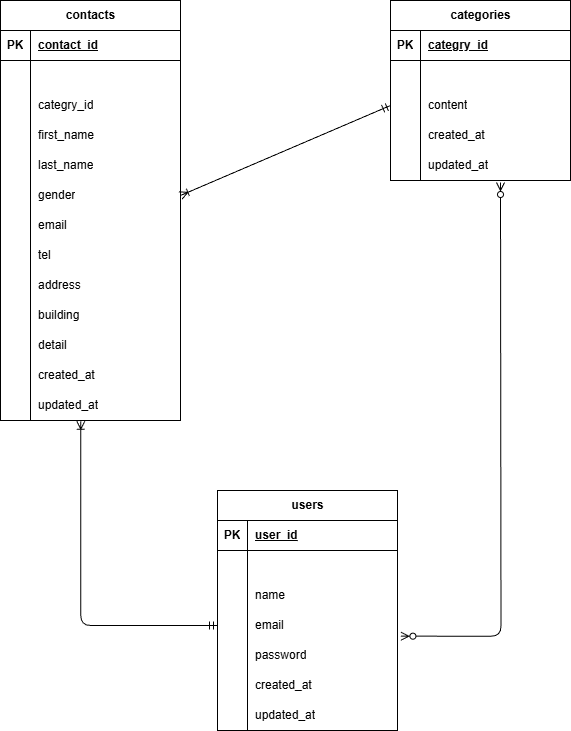

The diagram above was exported from draw.io. Its source (the exported page's mxGraphModel, read from the mxfile embedded in the PNG):
<mxGraphModel dx="1593" dy="2945" grid="1" gridSize="10" guides="1" tooltips="1" connect="1" arrows="1" fold="1" page="1" pageScale="1" pageWidth="827" pageHeight="1169" math="0" shadow="0">
  <root>
    <mxCell id="0" />
    <mxCell id="1" parent="0" />
    <mxCell id="15" value="categories" style="shape=table;startSize=30;container=1;collapsible=1;childLayout=tableLayout;fixedRows=1;rowLines=0;fontStyle=1;align=center;resizeLast=1;html=1;" vertex="1" parent="1">
      <mxGeometry x="-240" y="-2330" width="180" height="180" as="geometry" />
    </mxCell>
    <mxCell id="16" value="" style="shape=tableRow;horizontal=0;startSize=0;swimlaneHead=0;swimlaneBody=0;fillColor=none;collapsible=0;dropTarget=0;points=[[0,0.5],[1,0.5]];portConstraint=eastwest;top=0;left=0;right=0;bottom=1;" vertex="1" parent="15">
      <mxGeometry y="30" width="180" height="30" as="geometry" />
    </mxCell>
    <mxCell id="17" value="PK" style="shape=partialRectangle;connectable=0;fillColor=none;top=0;left=0;bottom=0;right=0;fontStyle=1;overflow=hidden;whiteSpace=wrap;html=1;" vertex="1" parent="16">
      <mxGeometry width="30" height="30" as="geometry">
        <mxRectangle width="30" height="30" as="alternateBounds" />
      </mxGeometry>
    </mxCell>
    <mxCell id="18" value="categry_id" style="shape=partialRectangle;connectable=0;fillColor=none;top=0;left=0;bottom=0;right=0;align=left;spacingLeft=6;fontStyle=5;overflow=hidden;whiteSpace=wrap;html=1;" vertex="1" parent="16">
      <mxGeometry x="30" width="150" height="30" as="geometry">
        <mxRectangle width="150" height="30" as="alternateBounds" />
      </mxGeometry>
    </mxCell>
    <mxCell id="19" value="" style="shape=tableRow;horizontal=0;startSize=0;swimlaneHead=0;swimlaneBody=0;fillColor=none;collapsible=0;dropTarget=0;points=[[0,0.5],[1,0.5]];portConstraint=eastwest;top=0;left=0;right=0;bottom=0;" vertex="1" parent="15">
      <mxGeometry y="60" width="180" height="30" as="geometry" />
    </mxCell>
    <mxCell id="20" value="" style="shape=partialRectangle;connectable=0;fillColor=none;top=0;left=0;bottom=0;right=0;editable=1;overflow=hidden;whiteSpace=wrap;html=1;" vertex="1" parent="19">
      <mxGeometry width="30" height="30" as="geometry">
        <mxRectangle width="30" height="30" as="alternateBounds" />
      </mxGeometry>
    </mxCell>
    <mxCell id="21" value="" style="shape=partialRectangle;connectable=0;fillColor=none;top=0;left=0;bottom=0;right=0;align=left;spacingLeft=6;overflow=hidden;whiteSpace=wrap;html=1;" vertex="1" parent="19">
      <mxGeometry x="30" width="150" height="30" as="geometry">
        <mxRectangle width="150" height="30" as="alternateBounds" />
      </mxGeometry>
    </mxCell>
    <mxCell id="22" value="" style="shape=tableRow;horizontal=0;startSize=0;swimlaneHead=0;swimlaneBody=0;fillColor=none;collapsible=0;dropTarget=0;points=[[0,0.5],[1,0.5]];portConstraint=eastwest;top=0;left=0;right=0;bottom=0;" vertex="1" parent="15">
      <mxGeometry y="90" width="180" height="30" as="geometry" />
    </mxCell>
    <mxCell id="23" value="" style="shape=partialRectangle;connectable=0;fillColor=none;top=0;left=0;bottom=0;right=0;editable=1;overflow=hidden;whiteSpace=wrap;html=1;" vertex="1" parent="22">
      <mxGeometry width="30" height="30" as="geometry">
        <mxRectangle width="30" height="30" as="alternateBounds" />
      </mxGeometry>
    </mxCell>
    <mxCell id="24" value="content" style="shape=partialRectangle;connectable=0;fillColor=none;top=0;left=0;bottom=0;right=0;align=left;spacingLeft=6;overflow=hidden;whiteSpace=wrap;html=1;" vertex="1" parent="22">
      <mxGeometry x="30" width="150" height="30" as="geometry">
        <mxRectangle width="150" height="30" as="alternateBounds" />
      </mxGeometry>
    </mxCell>
    <mxCell id="25" value="" style="shape=tableRow;horizontal=0;startSize=0;swimlaneHead=0;swimlaneBody=0;fillColor=none;collapsible=0;dropTarget=0;points=[[0,0.5],[1,0.5]];portConstraint=eastwest;top=0;left=0;right=0;bottom=0;" vertex="1" parent="15">
      <mxGeometry y="120" width="180" height="30" as="geometry" />
    </mxCell>
    <mxCell id="26" value="" style="shape=partialRectangle;connectable=0;fillColor=none;top=0;left=0;bottom=0;right=0;editable=1;overflow=hidden;whiteSpace=wrap;html=1;" vertex="1" parent="25">
      <mxGeometry width="30" height="30" as="geometry">
        <mxRectangle width="30" height="30" as="alternateBounds" />
      </mxGeometry>
    </mxCell>
    <mxCell id="27" value="created_at" style="shape=partialRectangle;connectable=0;fillColor=none;top=0;left=0;bottom=0;right=0;align=left;spacingLeft=6;overflow=hidden;whiteSpace=wrap;html=1;" vertex="1" parent="25">
      <mxGeometry x="30" width="150" height="30" as="geometry">
        <mxRectangle width="150" height="30" as="alternateBounds" />
      </mxGeometry>
    </mxCell>
    <mxCell id="131" value="" style="shape=tableRow;horizontal=0;startSize=0;swimlaneHead=0;swimlaneBody=0;fillColor=none;collapsible=0;dropTarget=0;points=[[0,0.5],[1,0.5]];portConstraint=eastwest;top=0;left=0;right=0;bottom=0;" vertex="1" parent="15">
      <mxGeometry y="150" width="180" height="30" as="geometry" />
    </mxCell>
    <mxCell id="132" value="" style="shape=partialRectangle;connectable=0;fillColor=none;top=0;left=0;bottom=0;right=0;editable=1;overflow=hidden;whiteSpace=wrap;html=1;" vertex="1" parent="131">
      <mxGeometry width="30" height="30" as="geometry">
        <mxRectangle width="30" height="30" as="alternateBounds" />
      </mxGeometry>
    </mxCell>
    <mxCell id="133" value="updated_at" style="shape=partialRectangle;connectable=0;fillColor=none;top=0;left=0;bottom=0;right=0;align=left;spacingLeft=6;overflow=hidden;whiteSpace=wrap;html=1;" vertex="1" parent="131">
      <mxGeometry x="30" width="150" height="30" as="geometry">
        <mxRectangle width="150" height="30" as="alternateBounds" />
      </mxGeometry>
    </mxCell>
    <mxCell id="28" value="users" style="shape=table;startSize=30;container=1;collapsible=1;childLayout=tableLayout;fixedRows=1;rowLines=0;fontStyle=1;align=center;resizeLast=1;html=1;" vertex="1" parent="1">
      <mxGeometry x="-413" y="-1840" width="180" height="240" as="geometry" />
    </mxCell>
    <mxCell id="29" value="" style="shape=tableRow;horizontal=0;startSize=0;swimlaneHead=0;swimlaneBody=0;fillColor=none;collapsible=0;dropTarget=0;points=[[0,0.5],[1,0.5]];portConstraint=eastwest;top=0;left=0;right=0;bottom=1;" vertex="1" parent="28">
      <mxGeometry y="30" width="180" height="30" as="geometry" />
    </mxCell>
    <mxCell id="30" value="PK" style="shape=partialRectangle;connectable=0;fillColor=none;top=0;left=0;bottom=0;right=0;fontStyle=1;overflow=hidden;whiteSpace=wrap;html=1;" vertex="1" parent="29">
      <mxGeometry width="30" height="30" as="geometry">
        <mxRectangle width="30" height="30" as="alternateBounds" />
      </mxGeometry>
    </mxCell>
    <mxCell id="31" value="user_id" style="shape=partialRectangle;connectable=0;fillColor=none;top=0;left=0;bottom=0;right=0;align=left;spacingLeft=6;fontStyle=5;overflow=hidden;whiteSpace=wrap;html=1;" vertex="1" parent="29">
      <mxGeometry x="30" width="150" height="30" as="geometry">
        <mxRectangle width="150" height="30" as="alternateBounds" />
      </mxGeometry>
    </mxCell>
    <mxCell id="32" value="" style="shape=tableRow;horizontal=0;startSize=0;swimlaneHead=0;swimlaneBody=0;fillColor=none;collapsible=0;dropTarget=0;points=[[0,0.5],[1,0.5]];portConstraint=eastwest;top=0;left=0;right=0;bottom=0;" vertex="1" parent="28">
      <mxGeometry y="60" width="180" height="30" as="geometry" />
    </mxCell>
    <mxCell id="33" value="" style="shape=partialRectangle;connectable=0;fillColor=none;top=0;left=0;bottom=0;right=0;editable=1;overflow=hidden;whiteSpace=wrap;html=1;" vertex="1" parent="32">
      <mxGeometry width="30" height="30" as="geometry">
        <mxRectangle width="30" height="30" as="alternateBounds" />
      </mxGeometry>
    </mxCell>
    <mxCell id="34" value="" style="shape=partialRectangle;connectable=0;fillColor=none;top=0;left=0;bottom=0;right=0;align=left;spacingLeft=6;overflow=hidden;whiteSpace=wrap;html=1;" vertex="1" parent="32">
      <mxGeometry x="30" width="150" height="30" as="geometry">
        <mxRectangle width="150" height="30" as="alternateBounds" />
      </mxGeometry>
    </mxCell>
    <mxCell id="35" value="" style="shape=tableRow;horizontal=0;startSize=0;swimlaneHead=0;swimlaneBody=0;fillColor=none;collapsible=0;dropTarget=0;points=[[0,0.5],[1,0.5]];portConstraint=eastwest;top=0;left=0;right=0;bottom=0;" vertex="1" parent="28">
      <mxGeometry y="90" width="180" height="30" as="geometry" />
    </mxCell>
    <mxCell id="36" value="" style="shape=partialRectangle;connectable=0;fillColor=none;top=0;left=0;bottom=0;right=0;editable=1;overflow=hidden;whiteSpace=wrap;html=1;" vertex="1" parent="35">
      <mxGeometry width="30" height="30" as="geometry">
        <mxRectangle width="30" height="30" as="alternateBounds" />
      </mxGeometry>
    </mxCell>
    <mxCell id="37" value="name" style="shape=partialRectangle;connectable=0;fillColor=none;top=0;left=0;bottom=0;right=0;align=left;spacingLeft=6;overflow=hidden;whiteSpace=wrap;html=1;" vertex="1" parent="35">
      <mxGeometry x="30" width="150" height="30" as="geometry">
        <mxRectangle width="150" height="30" as="alternateBounds" />
      </mxGeometry>
    </mxCell>
    <mxCell id="38" value="" style="shape=tableRow;horizontal=0;startSize=0;swimlaneHead=0;swimlaneBody=0;fillColor=none;collapsible=0;dropTarget=0;points=[[0,0.5],[1,0.5]];portConstraint=eastwest;top=0;left=0;right=0;bottom=0;" vertex="1" parent="28">
      <mxGeometry y="120" width="180" height="30" as="geometry" />
    </mxCell>
    <mxCell id="39" value="" style="shape=partialRectangle;connectable=0;fillColor=none;top=0;left=0;bottom=0;right=0;editable=1;overflow=hidden;whiteSpace=wrap;html=1;" vertex="1" parent="38">
      <mxGeometry width="30" height="30" as="geometry">
        <mxRectangle width="30" height="30" as="alternateBounds" />
      </mxGeometry>
    </mxCell>
    <mxCell id="40" value="email" style="shape=partialRectangle;connectable=0;fillColor=none;top=0;left=0;bottom=0;right=0;align=left;spacingLeft=6;overflow=hidden;whiteSpace=wrap;html=1;" vertex="1" parent="38">
      <mxGeometry x="30" width="150" height="30" as="geometry">
        <mxRectangle width="150" height="30" as="alternateBounds" />
      </mxGeometry>
    </mxCell>
    <mxCell id="134" value="" style="shape=tableRow;horizontal=0;startSize=0;swimlaneHead=0;swimlaneBody=0;fillColor=none;collapsible=0;dropTarget=0;points=[[0,0.5],[1,0.5]];portConstraint=eastwest;top=0;left=0;right=0;bottom=0;" vertex="1" parent="28">
      <mxGeometry y="150" width="180" height="30" as="geometry" />
    </mxCell>
    <mxCell id="135" value="" style="shape=partialRectangle;connectable=0;fillColor=none;top=0;left=0;bottom=0;right=0;editable=1;overflow=hidden;whiteSpace=wrap;html=1;" vertex="1" parent="134">
      <mxGeometry width="30" height="30" as="geometry">
        <mxRectangle width="30" height="30" as="alternateBounds" />
      </mxGeometry>
    </mxCell>
    <mxCell id="136" value="password" style="shape=partialRectangle;connectable=0;fillColor=none;top=0;left=0;bottom=0;right=0;align=left;spacingLeft=6;overflow=hidden;whiteSpace=wrap;html=1;" vertex="1" parent="134">
      <mxGeometry x="30" width="150" height="30" as="geometry">
        <mxRectangle width="150" height="30" as="alternateBounds" />
      </mxGeometry>
    </mxCell>
    <mxCell id="137" value="" style="shape=tableRow;horizontal=0;startSize=0;swimlaneHead=0;swimlaneBody=0;fillColor=none;collapsible=0;dropTarget=0;points=[[0,0.5],[1,0.5]];portConstraint=eastwest;top=0;left=0;right=0;bottom=0;" vertex="1" parent="28">
      <mxGeometry y="180" width="180" height="30" as="geometry" />
    </mxCell>
    <mxCell id="138" value="" style="shape=partialRectangle;connectable=0;fillColor=none;top=0;left=0;bottom=0;right=0;editable=1;overflow=hidden;whiteSpace=wrap;html=1;" vertex="1" parent="137">
      <mxGeometry width="30" height="30" as="geometry">
        <mxRectangle width="30" height="30" as="alternateBounds" />
      </mxGeometry>
    </mxCell>
    <mxCell id="139" value="created_at" style="shape=partialRectangle;connectable=0;fillColor=none;top=0;left=0;bottom=0;right=0;align=left;spacingLeft=6;overflow=hidden;whiteSpace=wrap;html=1;" vertex="1" parent="137">
      <mxGeometry x="30" width="150" height="30" as="geometry">
        <mxRectangle width="150" height="30" as="alternateBounds" />
      </mxGeometry>
    </mxCell>
    <mxCell id="140" value="" style="shape=tableRow;horizontal=0;startSize=0;swimlaneHead=0;swimlaneBody=0;fillColor=none;collapsible=0;dropTarget=0;points=[[0,0.5],[1,0.5]];portConstraint=eastwest;top=0;left=0;right=0;bottom=0;" vertex="1" parent="28">
      <mxGeometry y="210" width="180" height="30" as="geometry" />
    </mxCell>
    <mxCell id="141" value="" style="shape=partialRectangle;connectable=0;fillColor=none;top=0;left=0;bottom=0;right=0;editable=1;overflow=hidden;whiteSpace=wrap;html=1;" vertex="1" parent="140">
      <mxGeometry width="30" height="30" as="geometry">
        <mxRectangle width="30" height="30" as="alternateBounds" />
      </mxGeometry>
    </mxCell>
    <mxCell id="142" value="updated_at" style="shape=partialRectangle;connectable=0;fillColor=none;top=0;left=0;bottom=0;right=0;align=left;spacingLeft=6;overflow=hidden;whiteSpace=wrap;html=1;" vertex="1" parent="140">
      <mxGeometry x="30" width="150" height="30" as="geometry">
        <mxRectangle width="150" height="30" as="alternateBounds" />
      </mxGeometry>
    </mxCell>
    <mxCell id="67" value="contacts" style="shape=table;startSize=30;container=1;collapsible=1;childLayout=tableLayout;fixedRows=1;rowLines=0;fontStyle=1;align=center;resizeLast=1;html=1;" vertex="1" parent="1">
      <mxGeometry x="-630" y="-2330" width="180" height="420" as="geometry" />
    </mxCell>
    <mxCell id="68" value="" style="shape=tableRow;horizontal=0;startSize=0;swimlaneHead=0;swimlaneBody=0;fillColor=none;collapsible=0;dropTarget=0;points=[[0,0.5],[1,0.5]];portConstraint=eastwest;top=0;left=0;right=0;bottom=1;" vertex="1" parent="67">
      <mxGeometry y="30" width="180" height="30" as="geometry" />
    </mxCell>
    <mxCell id="69" value="PK" style="shape=partialRectangle;connectable=0;fillColor=none;top=0;left=0;bottom=0;right=0;fontStyle=1;overflow=hidden;whiteSpace=wrap;html=1;" vertex="1" parent="68">
      <mxGeometry width="30" height="30" as="geometry">
        <mxRectangle width="30" height="30" as="alternateBounds" />
      </mxGeometry>
    </mxCell>
    <mxCell id="70" value="contact_id" style="shape=partialRectangle;connectable=0;fillColor=none;top=0;left=0;bottom=0;right=0;align=left;spacingLeft=6;fontStyle=5;overflow=hidden;whiteSpace=wrap;html=1;" vertex="1" parent="68">
      <mxGeometry x="30" width="150" height="30" as="geometry">
        <mxRectangle width="150" height="30" as="alternateBounds" />
      </mxGeometry>
    </mxCell>
    <mxCell id="71" value="" style="shape=tableRow;horizontal=0;startSize=0;swimlaneHead=0;swimlaneBody=0;fillColor=none;collapsible=0;dropTarget=0;points=[[0,0.5],[1,0.5]];portConstraint=eastwest;top=0;left=0;right=0;bottom=0;" vertex="1" parent="67">
      <mxGeometry y="60" width="180" height="30" as="geometry" />
    </mxCell>
    <mxCell id="72" value="" style="shape=partialRectangle;connectable=0;fillColor=none;top=0;left=0;bottom=0;right=0;editable=1;overflow=hidden;whiteSpace=wrap;html=1;" vertex="1" parent="71">
      <mxGeometry width="30" height="30" as="geometry">
        <mxRectangle width="30" height="30" as="alternateBounds" />
      </mxGeometry>
    </mxCell>
    <mxCell id="73" value="" style="shape=partialRectangle;connectable=0;fillColor=none;top=0;left=0;bottom=0;right=0;align=left;spacingLeft=6;overflow=hidden;whiteSpace=wrap;html=1;" vertex="1" parent="71">
      <mxGeometry x="30" width="150" height="30" as="geometry">
        <mxRectangle width="150" height="30" as="alternateBounds" />
      </mxGeometry>
    </mxCell>
    <mxCell id="74" value="" style="shape=tableRow;horizontal=0;startSize=0;swimlaneHead=0;swimlaneBody=0;fillColor=none;collapsible=0;dropTarget=0;points=[[0,0.5],[1,0.5]];portConstraint=eastwest;top=0;left=0;right=0;bottom=0;" vertex="1" parent="67">
      <mxGeometry y="90" width="180" height="30" as="geometry" />
    </mxCell>
    <mxCell id="75" value="" style="shape=partialRectangle;connectable=0;fillColor=none;top=0;left=0;bottom=0;right=0;editable=1;overflow=hidden;whiteSpace=wrap;html=1;" vertex="1" parent="74">
      <mxGeometry width="30" height="30" as="geometry">
        <mxRectangle width="30" height="30" as="alternateBounds" />
      </mxGeometry>
    </mxCell>
    <mxCell id="76" value="categry_id" style="shape=partialRectangle;connectable=0;fillColor=none;top=0;left=0;bottom=0;right=0;align=left;spacingLeft=6;overflow=hidden;whiteSpace=wrap;html=1;" vertex="1" parent="74">
      <mxGeometry x="30" width="150" height="30" as="geometry">
        <mxRectangle width="150" height="30" as="alternateBounds" />
      </mxGeometry>
    </mxCell>
    <mxCell id="77" value="" style="shape=tableRow;horizontal=0;startSize=0;swimlaneHead=0;swimlaneBody=0;fillColor=none;collapsible=0;dropTarget=0;points=[[0,0.5],[1,0.5]];portConstraint=eastwest;top=0;left=0;right=0;bottom=0;" vertex="1" parent="67">
      <mxGeometry y="120" width="180" height="30" as="geometry" />
    </mxCell>
    <mxCell id="78" value="" style="shape=partialRectangle;connectable=0;fillColor=none;top=0;left=0;bottom=0;right=0;editable=1;overflow=hidden;whiteSpace=wrap;html=1;" vertex="1" parent="77">
      <mxGeometry width="30" height="30" as="geometry">
        <mxRectangle width="30" height="30" as="alternateBounds" />
      </mxGeometry>
    </mxCell>
    <mxCell id="79" value="first_name" style="shape=partialRectangle;connectable=0;fillColor=none;top=0;left=0;bottom=0;right=0;align=left;spacingLeft=6;overflow=hidden;whiteSpace=wrap;html=1;" vertex="1" parent="77">
      <mxGeometry x="30" width="150" height="30" as="geometry">
        <mxRectangle width="150" height="30" as="alternateBounds" />
      </mxGeometry>
    </mxCell>
    <mxCell id="91" value="" style="shape=tableRow;horizontal=0;startSize=0;swimlaneHead=0;swimlaneBody=0;fillColor=none;collapsible=0;dropTarget=0;points=[[0,0.5],[1,0.5]];portConstraint=eastwest;top=0;left=0;right=0;bottom=0;" vertex="1" parent="67">
      <mxGeometry y="150" width="180" height="30" as="geometry" />
    </mxCell>
    <mxCell id="92" value="" style="shape=partialRectangle;connectable=0;fillColor=none;top=0;left=0;bottom=0;right=0;editable=1;overflow=hidden;whiteSpace=wrap;html=1;" vertex="1" parent="91">
      <mxGeometry width="30" height="30" as="geometry">
        <mxRectangle width="30" height="30" as="alternateBounds" />
      </mxGeometry>
    </mxCell>
    <mxCell id="93" value="last_name" style="shape=partialRectangle;connectable=0;fillColor=none;top=0;left=0;bottom=0;right=0;align=left;spacingLeft=6;overflow=hidden;whiteSpace=wrap;html=1;" vertex="1" parent="91">
      <mxGeometry x="30" width="150" height="30" as="geometry">
        <mxRectangle width="150" height="30" as="alternateBounds" />
      </mxGeometry>
    </mxCell>
    <mxCell id="94" value="" style="shape=tableRow;horizontal=0;startSize=0;swimlaneHead=0;swimlaneBody=0;fillColor=none;collapsible=0;dropTarget=0;points=[[0,0.5],[1,0.5]];portConstraint=eastwest;top=0;left=0;right=0;bottom=0;" vertex="1" parent="67">
      <mxGeometry y="180" width="180" height="30" as="geometry" />
    </mxCell>
    <mxCell id="95" value="" style="shape=partialRectangle;connectable=0;fillColor=none;top=0;left=0;bottom=0;right=0;editable=1;overflow=hidden;whiteSpace=wrap;html=1;" vertex="1" parent="94">
      <mxGeometry width="30" height="30" as="geometry">
        <mxRectangle width="30" height="30" as="alternateBounds" />
      </mxGeometry>
    </mxCell>
    <mxCell id="96" value="gender" style="shape=partialRectangle;connectable=0;fillColor=none;top=0;left=0;bottom=0;right=0;align=left;spacingLeft=6;overflow=hidden;whiteSpace=wrap;html=1;" vertex="1" parent="94">
      <mxGeometry x="30" width="150" height="30" as="geometry">
        <mxRectangle width="150" height="30" as="alternateBounds" />
      </mxGeometry>
    </mxCell>
    <mxCell id="97" value="" style="shape=tableRow;horizontal=0;startSize=0;swimlaneHead=0;swimlaneBody=0;fillColor=none;collapsible=0;dropTarget=0;points=[[0,0.5],[1,0.5]];portConstraint=eastwest;top=0;left=0;right=0;bottom=0;" vertex="1" parent="67">
      <mxGeometry y="210" width="180" height="30" as="geometry" />
    </mxCell>
    <mxCell id="98" value="" style="shape=partialRectangle;connectable=0;fillColor=none;top=0;left=0;bottom=0;right=0;editable=1;overflow=hidden;whiteSpace=wrap;html=1;" vertex="1" parent="97">
      <mxGeometry width="30" height="30" as="geometry">
        <mxRectangle width="30" height="30" as="alternateBounds" />
      </mxGeometry>
    </mxCell>
    <mxCell id="99" value="email" style="shape=partialRectangle;connectable=0;fillColor=none;top=0;left=0;bottom=0;right=0;align=left;spacingLeft=6;overflow=hidden;whiteSpace=wrap;html=1;" vertex="1" parent="97">
      <mxGeometry x="30" width="150" height="30" as="geometry">
        <mxRectangle width="150" height="30" as="alternateBounds" />
      </mxGeometry>
    </mxCell>
    <mxCell id="100" value="" style="shape=tableRow;horizontal=0;startSize=0;swimlaneHead=0;swimlaneBody=0;fillColor=none;collapsible=0;dropTarget=0;points=[[0,0.5],[1,0.5]];portConstraint=eastwest;top=0;left=0;right=0;bottom=0;" vertex="1" parent="67">
      <mxGeometry y="240" width="180" height="30" as="geometry" />
    </mxCell>
    <mxCell id="101" value="" style="shape=partialRectangle;connectable=0;fillColor=none;top=0;left=0;bottom=0;right=0;editable=1;overflow=hidden;whiteSpace=wrap;html=1;" vertex="1" parent="100">
      <mxGeometry width="30" height="30" as="geometry">
        <mxRectangle width="30" height="30" as="alternateBounds" />
      </mxGeometry>
    </mxCell>
    <mxCell id="102" value="tel" style="shape=partialRectangle;connectable=0;fillColor=none;top=0;left=0;bottom=0;right=0;align=left;spacingLeft=6;overflow=hidden;whiteSpace=wrap;html=1;" vertex="1" parent="100">
      <mxGeometry x="30" width="150" height="30" as="geometry">
        <mxRectangle width="150" height="30" as="alternateBounds" />
      </mxGeometry>
    </mxCell>
    <mxCell id="103" value="" style="shape=tableRow;horizontal=0;startSize=0;swimlaneHead=0;swimlaneBody=0;fillColor=none;collapsible=0;dropTarget=0;points=[[0,0.5],[1,0.5]];portConstraint=eastwest;top=0;left=0;right=0;bottom=0;" vertex="1" parent="67">
      <mxGeometry y="270" width="180" height="30" as="geometry" />
    </mxCell>
    <mxCell id="104" value="" style="shape=partialRectangle;connectable=0;fillColor=none;top=0;left=0;bottom=0;right=0;editable=1;overflow=hidden;whiteSpace=wrap;html=1;" vertex="1" parent="103">
      <mxGeometry width="30" height="30" as="geometry">
        <mxRectangle width="30" height="30" as="alternateBounds" />
      </mxGeometry>
    </mxCell>
    <mxCell id="105" value="address" style="shape=partialRectangle;connectable=0;fillColor=none;top=0;left=0;bottom=0;right=0;align=left;spacingLeft=6;overflow=hidden;whiteSpace=wrap;html=1;" vertex="1" parent="103">
      <mxGeometry x="30" width="150" height="30" as="geometry">
        <mxRectangle width="150" height="30" as="alternateBounds" />
      </mxGeometry>
    </mxCell>
    <mxCell id="106" value="" style="shape=tableRow;horizontal=0;startSize=0;swimlaneHead=0;swimlaneBody=0;fillColor=none;collapsible=0;dropTarget=0;points=[[0,0.5],[1,0.5]];portConstraint=eastwest;top=0;left=0;right=0;bottom=0;" vertex="1" parent="67">
      <mxGeometry y="300" width="180" height="30" as="geometry" />
    </mxCell>
    <mxCell id="107" value="" style="shape=partialRectangle;connectable=0;fillColor=none;top=0;left=0;bottom=0;right=0;editable=1;overflow=hidden;whiteSpace=wrap;html=1;" vertex="1" parent="106">
      <mxGeometry width="30" height="30" as="geometry">
        <mxRectangle width="30" height="30" as="alternateBounds" />
      </mxGeometry>
    </mxCell>
    <mxCell id="108" value="building" style="shape=partialRectangle;connectable=0;fillColor=none;top=0;left=0;bottom=0;right=0;align=left;spacingLeft=6;overflow=hidden;whiteSpace=wrap;html=1;" vertex="1" parent="106">
      <mxGeometry x="30" width="150" height="30" as="geometry">
        <mxRectangle width="150" height="30" as="alternateBounds" />
      </mxGeometry>
    </mxCell>
    <mxCell id="109" value="" style="shape=tableRow;horizontal=0;startSize=0;swimlaneHead=0;swimlaneBody=0;fillColor=none;collapsible=0;dropTarget=0;points=[[0,0.5],[1,0.5]];portConstraint=eastwest;top=0;left=0;right=0;bottom=0;" vertex="1" parent="67">
      <mxGeometry y="330" width="180" height="30" as="geometry" />
    </mxCell>
    <mxCell id="110" value="" style="shape=partialRectangle;connectable=0;fillColor=none;top=0;left=0;bottom=0;right=0;editable=1;overflow=hidden;whiteSpace=wrap;html=1;" vertex="1" parent="109">
      <mxGeometry width="30" height="30" as="geometry">
        <mxRectangle width="30" height="30" as="alternateBounds" />
      </mxGeometry>
    </mxCell>
    <mxCell id="111" value="detail" style="shape=partialRectangle;connectable=0;fillColor=none;top=0;left=0;bottom=0;right=0;align=left;spacingLeft=6;overflow=hidden;whiteSpace=wrap;html=1;" vertex="1" parent="109">
      <mxGeometry x="30" width="150" height="30" as="geometry">
        <mxRectangle width="150" height="30" as="alternateBounds" />
      </mxGeometry>
    </mxCell>
    <mxCell id="112" value="" style="shape=tableRow;horizontal=0;startSize=0;swimlaneHead=0;swimlaneBody=0;fillColor=none;collapsible=0;dropTarget=0;points=[[0,0.5],[1,0.5]];portConstraint=eastwest;top=0;left=0;right=0;bottom=0;" vertex="1" parent="67">
      <mxGeometry y="360" width="180" height="30" as="geometry" />
    </mxCell>
    <mxCell id="113" value="" style="shape=partialRectangle;connectable=0;fillColor=none;top=0;left=0;bottom=0;right=0;editable=1;overflow=hidden;whiteSpace=wrap;html=1;" vertex="1" parent="112">
      <mxGeometry width="30" height="30" as="geometry">
        <mxRectangle width="30" height="30" as="alternateBounds" />
      </mxGeometry>
    </mxCell>
    <mxCell id="114" value="created_at" style="shape=partialRectangle;connectable=0;fillColor=none;top=0;left=0;bottom=0;right=0;align=left;spacingLeft=6;overflow=hidden;whiteSpace=wrap;html=1;" vertex="1" parent="112">
      <mxGeometry x="30" width="150" height="30" as="geometry">
        <mxRectangle width="150" height="30" as="alternateBounds" />
      </mxGeometry>
    </mxCell>
    <mxCell id="115" value="" style="shape=tableRow;horizontal=0;startSize=0;swimlaneHead=0;swimlaneBody=0;fillColor=none;collapsible=0;dropTarget=0;points=[[0,0.5],[1,0.5]];portConstraint=eastwest;top=0;left=0;right=0;bottom=0;" vertex="1" parent="67">
      <mxGeometry y="390" width="180" height="30" as="geometry" />
    </mxCell>
    <mxCell id="116" value="" style="shape=partialRectangle;connectable=0;fillColor=none;top=0;left=0;bottom=0;right=0;editable=1;overflow=hidden;whiteSpace=wrap;html=1;" vertex="1" parent="115">
      <mxGeometry width="30" height="30" as="geometry">
        <mxRectangle width="30" height="30" as="alternateBounds" />
      </mxGeometry>
    </mxCell>
    <mxCell id="117" value="updated_at" style="shape=partialRectangle;connectable=0;fillColor=none;top=0;left=0;bottom=0;right=0;align=left;spacingLeft=6;overflow=hidden;whiteSpace=wrap;html=1;" vertex="1" parent="115">
      <mxGeometry x="30" width="150" height="30" as="geometry">
        <mxRectangle width="150" height="30" as="alternateBounds" />
      </mxGeometry>
    </mxCell>
    <mxCell id="145" value="" style="fontSize=12;html=1;endArrow=ERoneToMany;startArrow=ERmandOne;exitX=0;exitY=0.5;exitDx=0;exitDy=0;entryX=1;entryY=0.5;entryDx=0;entryDy=0;" edge="1" parent="1" source="22" target="94">
      <mxGeometry width="100" height="100" relative="1" as="geometry">
        <mxPoint x="-290" y="-2060" as="sourcePoint" />
        <mxPoint x="-320" y="-2070" as="targetPoint" />
      </mxGeometry>
    </mxCell>
    <mxCell id="147" value="" style="edgeStyle=orthogonalEdgeStyle;fontSize=12;html=1;endArrow=ERzeroToMany;endFill=1;startArrow=ERzeroToMany;exitX=1.019;exitY=0.856;exitDx=0;exitDy=0;exitPerimeter=0;" edge="1" parent="1" source="38">
      <mxGeometry width="100" height="100" relative="1" as="geometry">
        <mxPoint x="-290" y="-1890" as="sourcePoint" />
        <mxPoint x="-130" y="-2148" as="targetPoint" />
      </mxGeometry>
    </mxCell>
    <mxCell id="148" value="" style="edgeStyle=orthogonalEdgeStyle;fontSize=12;html=1;endArrow=ERoneToMany;startArrow=ERmandOne;elbow=vertical;exitX=0;exitY=0.5;exitDx=0;exitDy=0;entryX=0.446;entryY=1.023;entryDx=0;entryDy=0;entryPerimeter=0;" edge="1" parent="1" source="38" target="115">
      <mxGeometry width="100" height="100" relative="1" as="geometry">
        <mxPoint x="-470" y="-1690" as="sourcePoint" />
        <mxPoint x="-510" y="-1880" as="targetPoint" />
      </mxGeometry>
    </mxCell>
  </root>
</mxGraphModel>